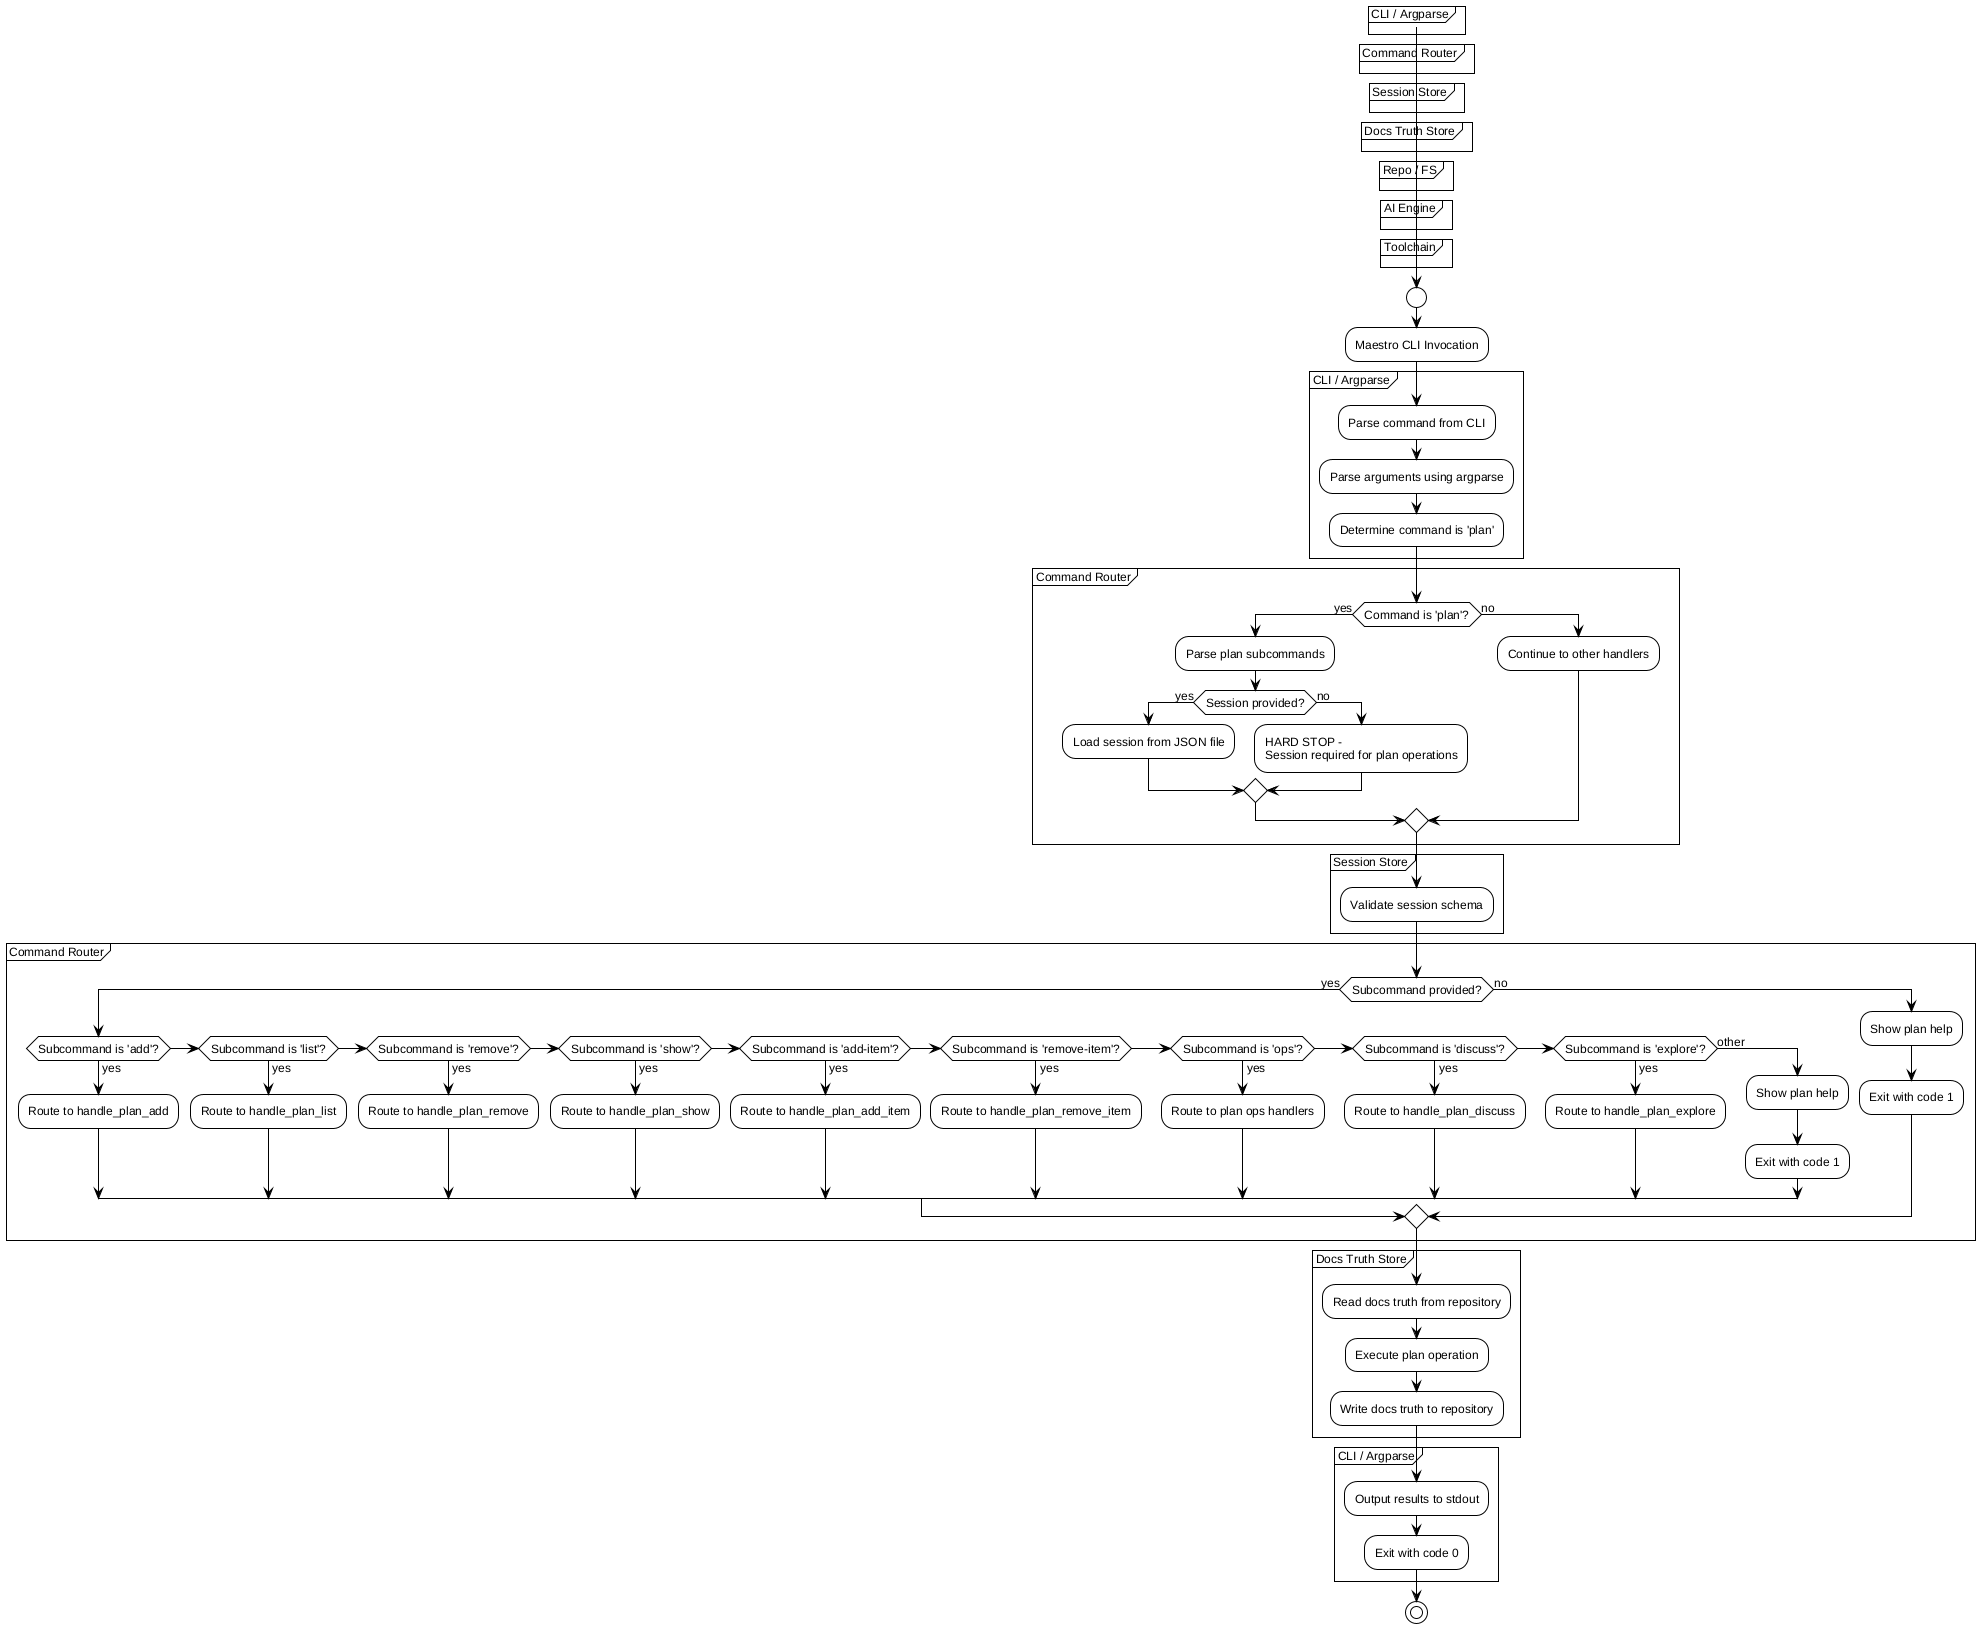

The diagram above was rendered by PlantUML. Its source (embedded in the PNG):
@startuml
!include /home/sblo/Dev/Maestro/docs/workflows/internal/_shared.puml

start
:Maestro CLI Invocation;

partition "CLI / Argparse" {
    ENTRYPOINT()
    PARSE_ARGS()
    :Determine command is 'plan';
}

partition "Command Router" {
    if (Command is 'plan'?) then (yes)
        :Parse plan subcommands;
        if (Session provided?) then (yes)
            LOAD_SESSION()
        else (no)
            HARD_STOP("Session required for plan operations")
        endif
    else (no)
        :Continue to other handlers;
    endif
}

partition "Session Store" {
    :Validate session schema;
}

partition "Command Router" {
    if (Subcommand provided?) then (yes)
        if (Subcommand is 'add'?) then (yes)
            :Route to handle_plan_add;
        elseif (Subcommand is 'list'?) then (yes)
            :Route to handle_plan_list;
        elseif (Subcommand is 'remove'?) then (yes)
            :Route to handle_plan_remove;
        elseif (Subcommand is 'show'?) then (yes)
            :Route to handle_plan_show;
        elseif (Subcommand is 'add-item'?) then (yes)
            :Route to handle_plan_add_item;
        elseif (Subcommand is 'remove-item'?) then (yes)
            :Route to handle_plan_remove_item;
        elseif (Subcommand is 'ops'?) then (yes)
            :Route to plan ops handlers;
        elseif (Subcommand is 'discuss'?) then (yes)
            :Route to handle_plan_discuss;
        elseif (Subcommand is 'explore'?) then (yes)
            :Route to handle_plan_explore;
        else (other)
            :Show plan help;
            EXIT_FAIL()
        endif
    else (no)
        :Show plan help;
        EXIT_FAIL()
    endif
}

partition "Docs Truth Store" {
    READ_DOCS_TRUTH()
    :Execute plan operation;
    WRITE_DOCS_TRUTH()
}

partition "CLI / Argparse" {
    :Output results to stdout;
    EXIT_OK()
}

stop
@enduml